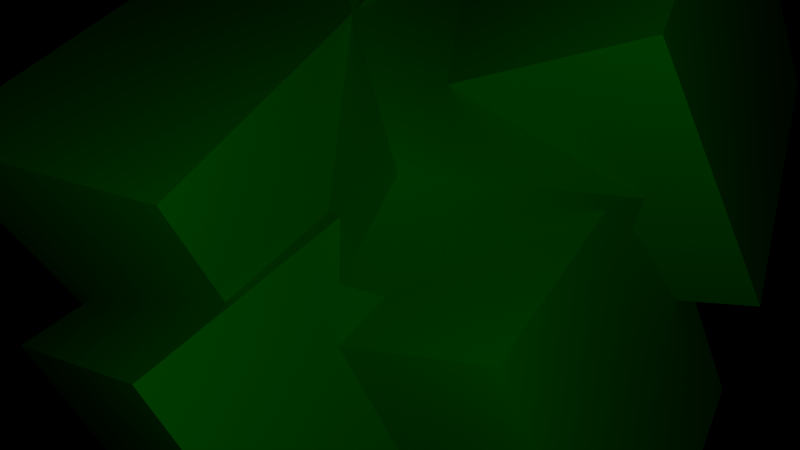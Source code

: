 # Source: main.blend  (saved by Blender 2.65.6; exported with 4.5.12 LTS)
import bpy
from mathutils import Matrix  # noqa: F401  (used for matrix-valued properties, if any)

bpy.ops.wm.read_factory_settings(use_empty=True)
scene = bpy.context.scene
scene.name = 'Main'

# ---- collections
col_collection_1_002 = bpy.data.collections.new('Collection 1.002'); scene.collection.children.link(col_collection_1_002)

# ---- materials (node trees are filled in below, after node groups)
mat_green = bpy.data.materials.new('green')
mat_green.alpha_threshold = 0.0
mat_green.use_transparent_shadow = False
mat_green.diffuse_color = (0.0, 0.6195, 0.0, 1.0)
mat_green.roughness = 0.5
mat_green.specular_intensity = 0.0
mat_green.line_color = (0.0, 0.0, 0.0, 1.0)

# ---- material node trees

# ---- world
world_world = bpy.data.worlds.new('World'); scene.world = world_world
world_world.color = (0.0, 0.0, 0.0)
world_world.use_sun_shadow = False
world_world.sun_shadow_jitter_overblur = 0.0
world_world.cycles.sampling_method = 'MANUAL'
world_world.cycles.sample_map_resolution = 256

# ---- cameras
cam_camera = bpy.data.cameras.new('Camera')
cam_camera.clip_end = 100.0
cam_camera.lens = 23.0
cam_camera.sensor_width = 32.0
cam_camera.sensor_height = 18.0
cam_camera.dof.focus_distance = 0.0
cam_camera.dof.aperture_fstop = 128.0

# ---- lights
light_point = bpy.data.lights.new('Point', 'POINT')
light_point.transmission_factor = 0.0
light_point.energy = 100.0
light_point.shadow_buffer_clip_start = 0.5
light_point.shadow_soft_size = 0.1
light_point.shadow_maximum_resolution = 0.006
light_point.use_absolute_resolution = True
light_point.cycles.use_multiple_importance_sampling = False

# ---- meshes
me_cube_005 = bpy.data.meshes.new('Cube.005')
me_cube_005.from_pydata([(-1.0, -1.0, -1.0), (-1.0, 1.0, -1.0), (1.0, 1.0, -1.0), (1.0, -1.0, -1.0), (-1.0, -1.0, 1.0), (-1.0, 1.0, 1.0), (1.0, 1.0, 1.0), (1.0, -1.0, 1.0)], [], [(4, 5, 1, 0), (5, 6, 2, 1), (6, 7, 3, 2), (7, 4, 0, 3), (0, 1, 2, 3), (7, 6, 5, 4)])
me_cube_005.materials.append(mat_green)
me_cube_005.use_remesh_preserve_volume = False
me_cube_005.use_remesh_preserve_attributes = False
me_cube_005.use_mirror_vertex_groups = False
me_cube_005.update()
me_cube_004 = bpy.data.meshes.new('Cube.004')
me_cube_004.from_pydata([(-1.0, -1.0, -1.0), (-1.0, 1.0, -1.0), (1.0, 1.0, -1.0), (1.0, -1.0, -1.0), (-1.0, -1.0, 1.0), (-1.0, 1.0, 1.0), (1.0, 1.0, 1.0), (1.0, -1.0, 1.0)], [], [(4, 5, 1, 0), (5, 6, 2, 1), (6, 7, 3, 2), (7, 4, 0, 3), (0, 1, 2, 3), (7, 6, 5, 4)])
me_cube_004.materials.append(mat_green)
me_cube_004.use_remesh_preserve_volume = False
me_cube_004.use_remesh_preserve_attributes = False
me_cube_004.use_mirror_vertex_groups = False
me_cube_004.update()
me_cube_003 = bpy.data.meshes.new('Cube.003')
me_cube_003.from_pydata([(-1.0, -1.0, -1.0), (-1.0, 1.0, -1.0), (1.0, 1.0, -1.0), (1.0, -1.0, -1.0), (-1.0, -1.0, 1.0), (-1.0, 1.0, 1.0), (1.0, 1.0, 1.0), (1.0, -1.0, 1.0)], [], [(4, 5, 1, 0), (5, 6, 2, 1), (6, 7, 3, 2), (7, 4, 0, 3), (0, 1, 2, 3), (7, 6, 5, 4)])
me_cube_003.materials.append(mat_green)
me_cube_003.use_remesh_preserve_volume = False
me_cube_003.use_remesh_preserve_attributes = False
me_cube_003.use_mirror_vertex_groups = False
me_cube_003.update()
me_cube_002 = bpy.data.meshes.new('Cube.002')
me_cube_002.from_pydata([(-1.0, -1.0, -1.0), (-1.0, 1.0, -1.0), (1.0, 1.0, -1.0), (1.0, -1.0, -1.0), (-1.0, -1.0, 1.0), (-1.0, 1.0, 1.0), (1.0, 1.0, 1.0), (1.0, -1.0, 1.0)], [], [(4, 5, 1, 0), (5, 6, 2, 1), (6, 7, 3, 2), (7, 4, 0, 3), (0, 1, 2, 3), (7, 6, 5, 4)])
me_cube_002.materials.append(mat_green)
me_cube_002.use_remesh_preserve_volume = False
me_cube_002.use_remesh_preserve_attributes = False
me_cube_002.use_mirror_vertex_groups = False
me_cube_002.update()
me_cube_001 = bpy.data.meshes.new('Cube.001')
me_cube_001.from_pydata([(-1.0, -1.0, -1.0), (-1.0, 1.0, -1.0), (1.0, 1.0, -1.0), (1.0, -1.0, -1.0), (-1.0, -1.0, 1.0), (-1.0, 1.0, 1.0), (1.0, 1.0, 1.0), (1.0, -1.0, 1.0)], [], [(4, 5, 1, 0), (5, 6, 2, 1), (6, 7, 3, 2), (7, 4, 0, 3), (0, 1, 2, 3), (7, 6, 5, 4)])
me_cube_001.materials.append(mat_green)
me_cube_001.use_remesh_preserve_volume = False
me_cube_001.use_remesh_preserve_attributes = False
me_cube_001.use_mirror_vertex_groups = False
me_cube_001.update()

# ---- objects
ob_cube_005 = bpy.data.objects.new('Cube.005', me_cube_005)
ob_cube_004 = bpy.data.objects.new('Cube.004', me_cube_004)
ob_cube_003 = bpy.data.objects.new('Cube.003', me_cube_003)
ob_cube_002 = bpy.data.objects.new('Cube.002', me_cube_002)
ob_point = bpy.data.objects.new('Point', light_point)
ob_cube_001 = bpy.data.objects.new('Cube.001', me_cube_001)
ob_camera = bpy.data.objects.new('Camera', cam_camera)
ob_empty = bpy.data.objects.new('Empty', None)

# ---- transforms, parenting, visibility, modifiers, constraints
ob_cube_005.location = (-1.816, 0.4946, -2.485)
ob_cube_005.rotation_euler = (0.2574, -0.3523, -0.7298)
ob_cube_005.scale = (2.25, 2.25, 2.25)
ob_cube_005.lineart.crease_threshold = 0.0
ob_cube_004.location = (0.7285, 2.116, 0.2735)
ob_cube_004.rotation_euler = (-1.819, 0.5326, -1.319)
ob_cube_004.scale = (2.25, 2.25, 2.25)
ob_cube_004.lineart.crease_threshold = 0.0
ob_cube_003.location = (1.578, 0.5604, -2.333)
ob_cube_003.rotation_euler = (0.2574, -0.3523, -0.7298)
ob_cube_003.scale = (2.25, 2.25, 2.25)
ob_cube_003.lineart.crease_threshold = 0.0
ob_cube_002.location = (2.969, 2.239, 1.547)
ob_cube_002.rotation_euler = (-1.226, 0.5587, -2.103)
ob_cube_002.scale = (2.25, 2.25, 2.25)
ob_cube_002.lineart.crease_threshold = 0.0
ob_point.location = (0.0, -6.911, 3.278)
ob_point.lineart.crease_threshold = 0.0
ob_cube_001.location = (-2.668, 1.684, 0.2648)
ob_cube_001.rotation_euler = (0.4332, 0.0, -0.5253)
ob_cube_001.scale = (2.25, 2.25, 2.25)
ob_cube_001.lineart.crease_threshold = 0.0
ob_camera.location = (0.0, -6.911, 3.278)
ob_camera.rotation_euler = (1.163, 0.0, 0.0)
ob_camera.lineart.crease_threshold = 0.0
ob_empty.location = (0.0, 0.0, 0.0)
ob_empty.empty_image_offset = (0.0, 0.0)
ob_empty.lineart.crease_threshold = 0.0

# ---- collection membership
col_collection_1_002.objects.link(ob_cube_005)
col_collection_1_002.objects.link(ob_cube_004)
col_collection_1_002.objects.link(ob_cube_003)
col_collection_1_002.objects.link(ob_cube_002)
col_collection_1_002.objects.link(ob_point)
col_collection_1_002.objects.link(ob_cube_001)
col_collection_1_002.objects.link(ob_camera)
col_collection_1_002.objects.link(ob_empty)

# ---- scene / render settings (as saved in the file)
scene.camera = ob_camera
scene.frame_start = 1; scene.frame_end = 250; scene.frame_set(1)
scene.render.engine = 'BLENDER_EEVEE_NEXT'
scene.render.image_settings.color_mode = 'RGB'
scene.render.image_settings.compression = 90
scene.render.resolution_x = 1366
scene.render.resolution_y = 768
scene.render.resolution_percentage = 50
scene.render.dither_intensity = 0.0
scene.render.bake_margin = 2
scene.render.bake_bias = 0.0
scene.cycles.use_denoising = False
scene.cycles.samples = 10
scene.cycles.sampling_pattern = 'TABULATED_SOBOL'
scene.cycles.light_sampling_threshold = 0.0
scene.cycles.use_adaptive_sampling = False
scene.cycles.use_light_tree = False
scene.cycles.blur_glossy = 0.0
scene.cycles.volume_bounces = 1
scene.cycles.pixel_filter_type = 'GAUSSIAN'
scene.cycles.sample_clamp_indirect = 0.0
scene.view_settings.view_transform = 'Standard'
bpy.context.view_layer.update()
